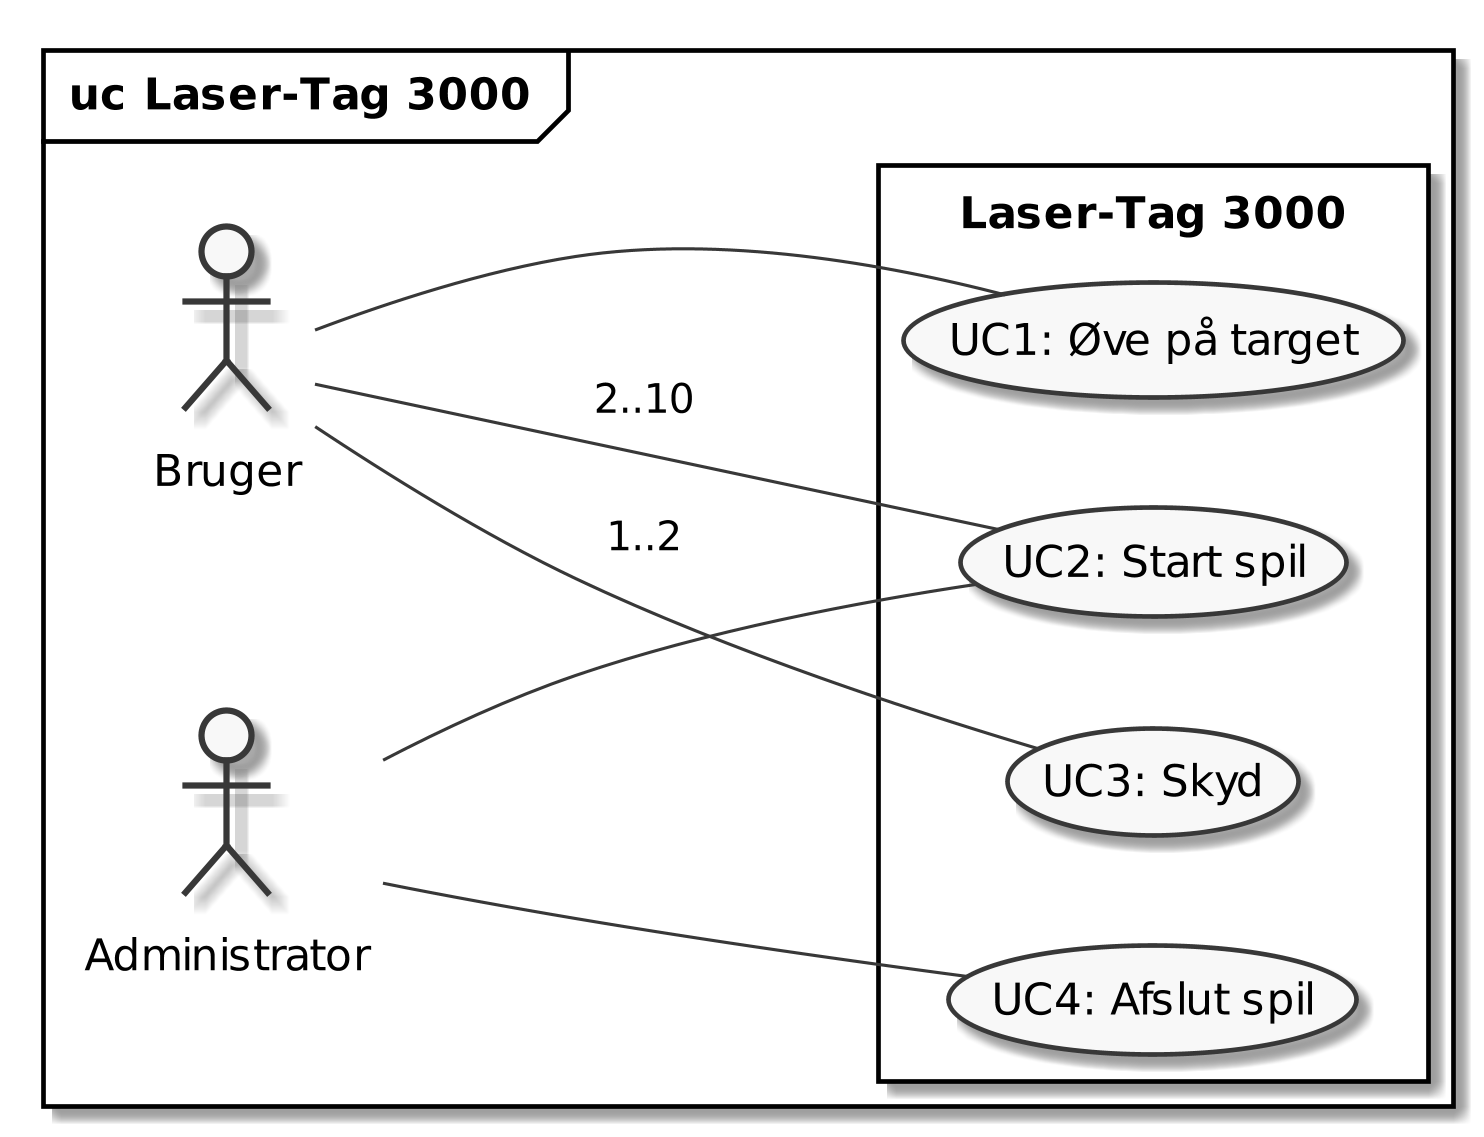

The diagram above was rendered by PlantUML. Its source (embedded in the PNG):
@startuml uc_diagram

left to right direction

skinparam {
  monochrome true
  dpi 300
  padding 5
  packageStyle rectangle
  packageStyle frame
}

frame "uc Laser-Tag 3000" {

  actor Bruger as user
  actor Administrator as admin

  rectangle "Laser-Tag 3000" {
    user -- (UC1: Øve på target)
    user -- (UC2: Start spil): 2..10
    user -- (UC3: Skyd): 1..2
    admin -- (UC2: Start spil)
    admin -- (UC4: Afslut spil)
  }
}

@enduml